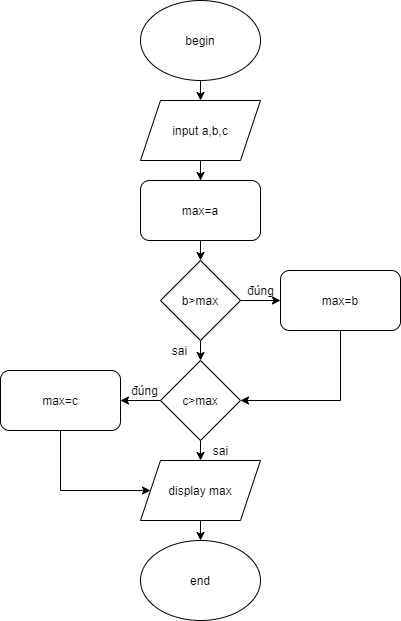

The diagram above was exported from draw.io. Its source (the exported page's mxGraphModel, read from the mxfile embedded in the PNG):
<mxGraphModel dx="423" dy="2810" grid="1" gridSize="10" guides="1" tooltips="1" connect="1" arrows="1" fold="1" page="1" pageScale="1" pageWidth="827" pageHeight="1169" math="0" shadow="0">
  <root>
    <mxCell id="0" />
    <mxCell id="1" parent="0" />
    <mxCell id="v4ceUhXFgdx02JprTdAP-6" style="edgeStyle=orthogonalEdgeStyle;rounded=0;orthogonalLoop=1;jettySize=auto;html=1;exitX=0.5;exitY=1;exitDx=0;exitDy=0;entryX=0.5;entryY=0;entryDx=0;entryDy=0;" edge="1" parent="1" source="v4ceUhXFgdx02JprTdAP-1" target="v4ceUhXFgdx02JprTdAP-2">
      <mxGeometry relative="1" as="geometry" />
    </mxCell>
    <mxCell id="v4ceUhXFgdx02JprTdAP-1" value="begin" style="ellipse;whiteSpace=wrap;html=1;" vertex="1" parent="1">
      <mxGeometry x="360" y="-2320" width="120" height="80" as="geometry" />
    </mxCell>
    <mxCell id="v4ceUhXFgdx02JprTdAP-8" style="edgeStyle=orthogonalEdgeStyle;rounded=0;orthogonalLoop=1;jettySize=auto;html=1;entryX=0.5;entryY=0;entryDx=0;entryDy=0;" edge="1" parent="1" source="v4ceUhXFgdx02JprTdAP-2" target="v4ceUhXFgdx02JprTdAP-3">
      <mxGeometry relative="1" as="geometry" />
    </mxCell>
    <mxCell id="v4ceUhXFgdx02JprTdAP-2" value="input a,b,c" style="shape=parallelogram;perimeter=parallelogramPerimeter;whiteSpace=wrap;html=1;fixedSize=1;" vertex="1" parent="1">
      <mxGeometry x="360" y="-2220" width="120" height="60" as="geometry" />
    </mxCell>
    <mxCell id="v4ceUhXFgdx02JprTdAP-9" style="edgeStyle=orthogonalEdgeStyle;rounded=0;orthogonalLoop=1;jettySize=auto;html=1;exitX=0.5;exitY=1;exitDx=0;exitDy=0;entryX=0.5;entryY=0;entryDx=0;entryDy=0;" edge="1" parent="1" source="v4ceUhXFgdx02JprTdAP-3" target="v4ceUhXFgdx02JprTdAP-4">
      <mxGeometry relative="1" as="geometry" />
    </mxCell>
    <mxCell id="v4ceUhXFgdx02JprTdAP-3" value="max=a" style="rounded=1;whiteSpace=wrap;html=1;" vertex="1" parent="1">
      <mxGeometry x="360" y="-2140" width="120" height="60" as="geometry" />
    </mxCell>
    <mxCell id="v4ceUhXFgdx02JprTdAP-11" style="edgeStyle=orthogonalEdgeStyle;rounded=0;orthogonalLoop=1;jettySize=auto;html=1;entryX=0;entryY=0.5;entryDx=0;entryDy=0;" edge="1" parent="1" source="v4ceUhXFgdx02JprTdAP-4" target="v4ceUhXFgdx02JprTdAP-10">
      <mxGeometry relative="1" as="geometry" />
    </mxCell>
    <mxCell id="v4ceUhXFgdx02JprTdAP-13" style="edgeStyle=orthogonalEdgeStyle;rounded=0;orthogonalLoop=1;jettySize=auto;html=1;exitX=0.5;exitY=1;exitDx=0;exitDy=0;entryX=0.5;entryY=0;entryDx=0;entryDy=0;" edge="1" parent="1" source="v4ceUhXFgdx02JprTdAP-4" target="v4ceUhXFgdx02JprTdAP-12">
      <mxGeometry relative="1" as="geometry" />
    </mxCell>
    <mxCell id="v4ceUhXFgdx02JprTdAP-4" value="b&amp;gt;max" style="rhombus;whiteSpace=wrap;html=1;" vertex="1" parent="1">
      <mxGeometry x="380" y="-2060" width="80" height="80" as="geometry" />
    </mxCell>
    <mxCell id="v4ceUhXFgdx02JprTdAP-14" style="edgeStyle=orthogonalEdgeStyle;rounded=0;orthogonalLoop=1;jettySize=auto;html=1;exitX=0.5;exitY=1;exitDx=0;exitDy=0;entryX=1;entryY=0.5;entryDx=0;entryDy=0;" edge="1" parent="1" source="v4ceUhXFgdx02JprTdAP-10" target="v4ceUhXFgdx02JprTdAP-12">
      <mxGeometry relative="1" as="geometry" />
    </mxCell>
    <mxCell id="v4ceUhXFgdx02JprTdAP-10" value="max=b" style="rounded=1;whiteSpace=wrap;html=1;" vertex="1" parent="1">
      <mxGeometry x="500" y="-2050" width="120" height="60" as="geometry" />
    </mxCell>
    <mxCell id="v4ceUhXFgdx02JprTdAP-19" style="edgeStyle=orthogonalEdgeStyle;rounded=0;orthogonalLoop=1;jettySize=auto;html=1;exitX=0;exitY=0.5;exitDx=0;exitDy=0;entryX=1;entryY=0.5;entryDx=0;entryDy=0;" edge="1" parent="1" source="v4ceUhXFgdx02JprTdAP-12" target="v4ceUhXFgdx02JprTdAP-18">
      <mxGeometry relative="1" as="geometry" />
    </mxCell>
    <mxCell id="v4ceUhXFgdx02JprTdAP-20" style="edgeStyle=orthogonalEdgeStyle;rounded=0;orthogonalLoop=1;jettySize=auto;html=1;exitX=0.5;exitY=1;exitDx=0;exitDy=0;entryX=0.5;entryY=0;entryDx=0;entryDy=0;" edge="1" parent="1" source="v4ceUhXFgdx02JprTdAP-12" target="v4ceUhXFgdx02JprTdAP-15">
      <mxGeometry relative="1" as="geometry" />
    </mxCell>
    <mxCell id="v4ceUhXFgdx02JprTdAP-12" value="c&amp;gt;max" style="rhombus;whiteSpace=wrap;html=1;" vertex="1" parent="1">
      <mxGeometry x="380" y="-1960" width="80" height="80" as="geometry" />
    </mxCell>
    <mxCell id="v4ceUhXFgdx02JprTdAP-32" style="edgeStyle=orthogonalEdgeStyle;rounded=0;orthogonalLoop=1;jettySize=auto;html=1;exitX=0.5;exitY=1;exitDx=0;exitDy=0;entryX=0.5;entryY=0;entryDx=0;entryDy=0;" edge="1" parent="1" source="v4ceUhXFgdx02JprTdAP-15" target="v4ceUhXFgdx02JprTdAP-27">
      <mxGeometry relative="1" as="geometry" />
    </mxCell>
    <mxCell id="v4ceUhXFgdx02JprTdAP-15" value="display max" style="shape=parallelogram;perimeter=parallelogramPerimeter;whiteSpace=wrap;html=1;fixedSize=1;" vertex="1" parent="1">
      <mxGeometry x="360" y="-1860" width="120" height="60" as="geometry" />
    </mxCell>
    <mxCell id="v4ceUhXFgdx02JprTdAP-16" value="đúng" style="text;html=1;align=center;verticalAlign=middle;resizable=0;points=[];autosize=1;" vertex="1" parent="1">
      <mxGeometry x="460" y="-2040" width="40" height="20" as="geometry" />
    </mxCell>
    <mxCell id="v4ceUhXFgdx02JprTdAP-17" value="sai" style="text;html=1;align=center;verticalAlign=middle;resizable=0;points=[];autosize=1;" vertex="1" parent="1">
      <mxGeometry x="384" y="-1980" width="30" height="20" as="geometry" />
    </mxCell>
    <mxCell id="v4ceUhXFgdx02JprTdAP-26" style="edgeStyle=orthogonalEdgeStyle;rounded=0;orthogonalLoop=1;jettySize=auto;html=1;" edge="1" parent="1" source="v4ceUhXFgdx02JprTdAP-18" target="v4ceUhXFgdx02JprTdAP-15">
      <mxGeometry relative="1" as="geometry">
        <mxPoint x="310" y="-1830" as="targetPoint" />
        <Array as="points">
          <mxPoint x="280" y="-1830" />
        </Array>
      </mxGeometry>
    </mxCell>
    <mxCell id="v4ceUhXFgdx02JprTdAP-18" value="max=c" style="rounded=1;whiteSpace=wrap;html=1;" vertex="1" parent="1">
      <mxGeometry x="220" y="-1950" width="120" height="60" as="geometry" />
    </mxCell>
    <mxCell id="v4ceUhXFgdx02JprTdAP-27" value="end" style="ellipse;whiteSpace=wrap;html=1;" vertex="1" parent="1">
      <mxGeometry x="360" y="-1780" width="120" height="80" as="geometry" />
    </mxCell>
    <mxCell id="v4ceUhXFgdx02JprTdAP-29" value="đúng" style="text;html=1;align=center;verticalAlign=middle;resizable=0;points=[];autosize=1;" vertex="1" parent="1">
      <mxGeometry x="344" y="-1940" width="40" height="20" as="geometry" />
    </mxCell>
    <mxCell id="v4ceUhXFgdx02JprTdAP-31" value="sai" style="text;html=1;align=center;verticalAlign=middle;resizable=0;points=[];autosize=1;" vertex="1" parent="1">
      <mxGeometry x="425" y="-1880" width="30" height="20" as="geometry" />
    </mxCell>
  </root>
</mxGraphModel>